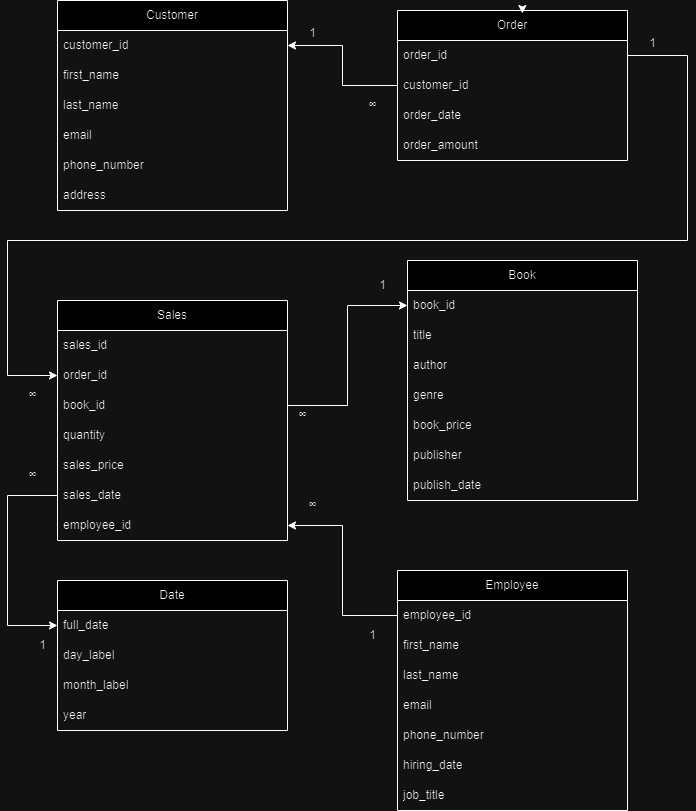

The diagram above was exported from draw.io. Its source (the exported page's mxGraphModel, read from the mxfile embedded in the PNG):
<mxGraphModel dx="1232" dy="1090" grid="1" gridSize="10" guides="1" tooltips="1" connect="1" arrows="1" fold="1" page="1" pageScale="1" pageWidth="850" pageHeight="1100" math="0" shadow="0">
  <root>
    <mxCell id="0" />
    <mxCell id="1" parent="0" />
    <mxCell id="yxv2qyChc1PCcabueEkf-3" value="Employee" style="swimlane;fontStyle=0;childLayout=stackLayout;horizontal=1;startSize=30;horizontalStack=0;resizeParent=1;resizeParentMax=0;resizeLast=0;collapsible=1;marginBottom=0;whiteSpace=wrap;html=1;" parent="1" vertex="1">
      <mxGeometry x="480" y="630" width="230" height="240" as="geometry" />
    </mxCell>
    <mxCell id="yxv2qyChc1PCcabueEkf-4" value="employee_id" style="text;strokeColor=none;fillColor=none;align=left;verticalAlign=middle;spacingLeft=4;spacingRight=4;overflow=hidden;points=[[0,0.5],[1,0.5]];portConstraint=eastwest;rotatable=0;whiteSpace=wrap;html=1;" parent="yxv2qyChc1PCcabueEkf-3" vertex="1">
      <mxGeometry y="30" width="230" height="30" as="geometry" />
    </mxCell>
    <mxCell id="yxv2qyChc1PCcabueEkf-5" value="first_name" style="text;strokeColor=none;fillColor=none;align=left;verticalAlign=middle;spacingLeft=4;spacingRight=4;overflow=hidden;points=[[0,0.5],[1,0.5]];portConstraint=eastwest;rotatable=0;whiteSpace=wrap;html=1;" parent="yxv2qyChc1PCcabueEkf-3" vertex="1">
      <mxGeometry y="60" width="230" height="30" as="geometry" />
    </mxCell>
    <mxCell id="yxv2qyChc1PCcabueEkf-6" value="last_name" style="text;strokeColor=none;fillColor=none;align=left;verticalAlign=middle;spacingLeft=4;spacingRight=4;overflow=hidden;points=[[0,0.5],[1,0.5]];portConstraint=eastwest;rotatable=0;whiteSpace=wrap;html=1;" parent="yxv2qyChc1PCcabueEkf-3" vertex="1">
      <mxGeometry y="90" width="230" height="30" as="geometry" />
    </mxCell>
    <mxCell id="yxv2qyChc1PCcabueEkf-9" value="email" style="text;strokeColor=none;fillColor=none;align=left;verticalAlign=middle;spacingLeft=4;spacingRight=4;overflow=hidden;points=[[0,0.5],[1,0.5]];portConstraint=eastwest;rotatable=0;whiteSpace=wrap;html=1;" parent="yxv2qyChc1PCcabueEkf-3" vertex="1">
      <mxGeometry y="120" width="230" height="30" as="geometry" />
    </mxCell>
    <mxCell id="yxv2qyChc1PCcabueEkf-8" value="phone_number" style="text;strokeColor=none;fillColor=none;align=left;verticalAlign=middle;spacingLeft=4;spacingRight=4;overflow=hidden;points=[[0,0.5],[1,0.5]];portConstraint=eastwest;rotatable=0;whiteSpace=wrap;html=1;" parent="yxv2qyChc1PCcabueEkf-3" vertex="1">
      <mxGeometry y="150" width="230" height="30" as="geometry" />
    </mxCell>
    <mxCell id="yxv2qyChc1PCcabueEkf-7" value="hiring_date" style="text;strokeColor=none;fillColor=none;align=left;verticalAlign=middle;spacingLeft=4;spacingRight=4;overflow=hidden;points=[[0,0.5],[1,0.5]];portConstraint=eastwest;rotatable=0;whiteSpace=wrap;html=1;" parent="yxv2qyChc1PCcabueEkf-3" vertex="1">
      <mxGeometry y="180" width="230" height="30" as="geometry" />
    </mxCell>
    <mxCell id="yxv2qyChc1PCcabueEkf-10" value="job_title" style="text;strokeColor=none;fillColor=none;align=left;verticalAlign=middle;spacingLeft=4;spacingRight=4;overflow=hidden;points=[[0,0.5],[1,0.5]];portConstraint=eastwest;rotatable=0;whiteSpace=wrap;html=1;" parent="yxv2qyChc1PCcabueEkf-3" vertex="1">
      <mxGeometry y="210" width="230" height="30" as="geometry" />
    </mxCell>
    <mxCell id="yxv2qyChc1PCcabueEkf-11" value="Customer" style="swimlane;fontStyle=0;childLayout=stackLayout;horizontal=1;startSize=30;horizontalStack=0;resizeParent=1;resizeParentMax=0;resizeLast=0;collapsible=1;marginBottom=0;whiteSpace=wrap;html=1;" parent="1" vertex="1">
      <mxGeometry x="140" y="60" width="230" height="210" as="geometry" />
    </mxCell>
    <mxCell id="yxv2qyChc1PCcabueEkf-12" value="customer_id" style="text;strokeColor=none;fillColor=none;align=left;verticalAlign=middle;spacingLeft=4;spacingRight=4;overflow=hidden;points=[[0,0.5],[1,0.5]];portConstraint=eastwest;rotatable=0;whiteSpace=wrap;html=1;" parent="yxv2qyChc1PCcabueEkf-11" vertex="1">
      <mxGeometry y="30" width="230" height="30" as="geometry" />
    </mxCell>
    <mxCell id="yxv2qyChc1PCcabueEkf-13" value="first_name" style="text;strokeColor=none;fillColor=none;align=left;verticalAlign=middle;spacingLeft=4;spacingRight=4;overflow=hidden;points=[[0,0.5],[1,0.5]];portConstraint=eastwest;rotatable=0;whiteSpace=wrap;html=1;" parent="yxv2qyChc1PCcabueEkf-11" vertex="1">
      <mxGeometry y="60" width="230" height="30" as="geometry" />
    </mxCell>
    <mxCell id="yxv2qyChc1PCcabueEkf-14" value="last_name" style="text;strokeColor=none;fillColor=none;align=left;verticalAlign=middle;spacingLeft=4;spacingRight=4;overflow=hidden;points=[[0,0.5],[1,0.5]];portConstraint=eastwest;rotatable=0;whiteSpace=wrap;html=1;" parent="yxv2qyChc1PCcabueEkf-11" vertex="1">
      <mxGeometry y="90" width="230" height="30" as="geometry" />
    </mxCell>
    <mxCell id="yxv2qyChc1PCcabueEkf-15" value="email" style="text;strokeColor=none;fillColor=none;align=left;verticalAlign=middle;spacingLeft=4;spacingRight=4;overflow=hidden;points=[[0,0.5],[1,0.5]];portConstraint=eastwest;rotatable=0;whiteSpace=wrap;html=1;" parent="yxv2qyChc1PCcabueEkf-11" vertex="1">
      <mxGeometry y="120" width="230" height="30" as="geometry" />
    </mxCell>
    <mxCell id="yxv2qyChc1PCcabueEkf-16" value="phone_number" style="text;strokeColor=none;fillColor=none;align=left;verticalAlign=middle;spacingLeft=4;spacingRight=4;overflow=hidden;points=[[0,0.5],[1,0.5]];portConstraint=eastwest;rotatable=0;whiteSpace=wrap;html=1;" parent="yxv2qyChc1PCcabueEkf-11" vertex="1">
      <mxGeometry y="150" width="230" height="30" as="geometry" />
    </mxCell>
    <mxCell id="yxv2qyChc1PCcabueEkf-17" value="address" style="text;strokeColor=none;fillColor=none;align=left;verticalAlign=middle;spacingLeft=4;spacingRight=4;overflow=hidden;points=[[0,0.5],[1,0.5]];portConstraint=eastwest;rotatable=0;whiteSpace=wrap;html=1;" parent="yxv2qyChc1PCcabueEkf-11" vertex="1">
      <mxGeometry y="180" width="230" height="30" as="geometry" />
    </mxCell>
    <mxCell id="yxv2qyChc1PCcabueEkf-19" value="Order" style="swimlane;fontStyle=0;childLayout=stackLayout;horizontal=1;startSize=30;horizontalStack=0;resizeParent=1;resizeParentMax=0;resizeLast=0;collapsible=1;marginBottom=0;whiteSpace=wrap;html=1;" parent="1" vertex="1">
      <mxGeometry x="480" y="70" width="230" height="150" as="geometry" />
    </mxCell>
    <mxCell id="yxv2qyChc1PCcabueEkf-20" value="order_id" style="text;strokeColor=none;fillColor=none;align=left;verticalAlign=middle;spacingLeft=4;spacingRight=4;overflow=hidden;points=[[0,0.5],[1,0.5]];portConstraint=eastwest;rotatable=0;whiteSpace=wrap;html=1;" parent="yxv2qyChc1PCcabueEkf-19" vertex="1">
      <mxGeometry y="30" width="230" height="30" as="geometry" />
    </mxCell>
    <mxCell id="yxv2qyChc1PCcabueEkf-21" value="customer_id" style="text;strokeColor=none;fillColor=none;align=left;verticalAlign=middle;spacingLeft=4;spacingRight=4;overflow=hidden;points=[[0,0.5],[1,0.5]];portConstraint=eastwest;rotatable=0;whiteSpace=wrap;html=1;" parent="yxv2qyChc1PCcabueEkf-19" vertex="1">
      <mxGeometry y="60" width="230" height="30" as="geometry" />
    </mxCell>
    <mxCell id="yxv2qyChc1PCcabueEkf-22" value="order_date" style="text;strokeColor=none;fillColor=none;align=left;verticalAlign=middle;spacingLeft=4;spacingRight=4;overflow=hidden;points=[[0,0.5],[1,0.5]];portConstraint=eastwest;rotatable=0;whiteSpace=wrap;html=1;" parent="yxv2qyChc1PCcabueEkf-19" vertex="1">
      <mxGeometry y="90" width="230" height="30" as="geometry" />
    </mxCell>
    <mxCell id="yxv2qyChc1PCcabueEkf-23" value="order_amount" style="text;strokeColor=none;fillColor=none;align=left;verticalAlign=middle;spacingLeft=4;spacingRight=4;overflow=hidden;points=[[0,0.5],[1,0.5]];portConstraint=eastwest;rotatable=0;whiteSpace=wrap;html=1;" parent="yxv2qyChc1PCcabueEkf-19" vertex="1">
      <mxGeometry y="120" width="230" height="30" as="geometry" />
    </mxCell>
    <mxCell id="yxv2qyChc1PCcabueEkf-27" value="Book" style="swimlane;fontStyle=0;childLayout=stackLayout;horizontal=1;startSize=30;horizontalStack=0;resizeParent=1;resizeParentMax=0;resizeLast=0;collapsible=1;marginBottom=0;whiteSpace=wrap;html=1;" parent="1" vertex="1">
      <mxGeometry x="490" y="320" width="230" height="240" as="geometry" />
    </mxCell>
    <mxCell id="yxv2qyChc1PCcabueEkf-28" value="book_id" style="text;strokeColor=none;fillColor=none;align=left;verticalAlign=middle;spacingLeft=4;spacingRight=4;overflow=hidden;points=[[0,0.5],[1,0.5]];portConstraint=eastwest;rotatable=0;whiteSpace=wrap;html=1;" parent="yxv2qyChc1PCcabueEkf-27" vertex="1">
      <mxGeometry y="30" width="230" height="30" as="geometry" />
    </mxCell>
    <mxCell id="yxv2qyChc1PCcabueEkf-29" value="title" style="text;strokeColor=none;fillColor=none;align=left;verticalAlign=middle;spacingLeft=4;spacingRight=4;overflow=hidden;points=[[0,0.5],[1,0.5]];portConstraint=eastwest;rotatable=0;whiteSpace=wrap;html=1;" parent="yxv2qyChc1PCcabueEkf-27" vertex="1">
      <mxGeometry y="60" width="230" height="30" as="geometry" />
    </mxCell>
    <mxCell id="yxv2qyChc1PCcabueEkf-30" value="author" style="text;strokeColor=none;fillColor=none;align=left;verticalAlign=middle;spacingLeft=4;spacingRight=4;overflow=hidden;points=[[0,0.5],[1,0.5]];portConstraint=eastwest;rotatable=0;whiteSpace=wrap;html=1;" parent="yxv2qyChc1PCcabueEkf-27" vertex="1">
      <mxGeometry y="90" width="230" height="30" as="geometry" />
    </mxCell>
    <mxCell id="yxv2qyChc1PCcabueEkf-31" value="genre" style="text;strokeColor=none;fillColor=none;align=left;verticalAlign=middle;spacingLeft=4;spacingRight=4;overflow=hidden;points=[[0,0.5],[1,0.5]];portConstraint=eastwest;rotatable=0;whiteSpace=wrap;html=1;" parent="yxv2qyChc1PCcabueEkf-27" vertex="1">
      <mxGeometry y="120" width="230" height="30" as="geometry" />
    </mxCell>
    <mxCell id="yxv2qyChc1PCcabueEkf-32" value="book_price" style="text;strokeColor=none;fillColor=none;align=left;verticalAlign=middle;spacingLeft=4;spacingRight=4;overflow=hidden;points=[[0,0.5],[1,0.5]];portConstraint=eastwest;rotatable=0;whiteSpace=wrap;html=1;" parent="yxv2qyChc1PCcabueEkf-27" vertex="1">
      <mxGeometry y="150" width="230" height="30" as="geometry" />
    </mxCell>
    <mxCell id="yxv2qyChc1PCcabueEkf-33" value="publisher" style="text;strokeColor=none;fillColor=none;align=left;verticalAlign=middle;spacingLeft=4;spacingRight=4;overflow=hidden;points=[[0,0.5],[1,0.5]];portConstraint=eastwest;rotatable=0;whiteSpace=wrap;html=1;" parent="yxv2qyChc1PCcabueEkf-27" vertex="1">
      <mxGeometry y="180" width="230" height="30" as="geometry" />
    </mxCell>
    <mxCell id="yxv2qyChc1PCcabueEkf-34" value="publish_date" style="text;strokeColor=none;fillColor=none;align=left;verticalAlign=middle;spacingLeft=4;spacingRight=4;overflow=hidden;points=[[0,0.5],[1,0.5]];portConstraint=eastwest;rotatable=0;whiteSpace=wrap;html=1;" parent="yxv2qyChc1PCcabueEkf-27" vertex="1">
      <mxGeometry y="210" width="230" height="30" as="geometry" />
    </mxCell>
    <mxCell id="yxv2qyChc1PCcabueEkf-35" value="Sales" style="swimlane;fontStyle=0;childLayout=stackLayout;horizontal=1;startSize=30;horizontalStack=0;resizeParent=1;resizeParentMax=0;resizeLast=0;collapsible=1;marginBottom=0;whiteSpace=wrap;html=1;" parent="1" vertex="1">
      <mxGeometry x="140" y="360" width="230" height="240" as="geometry" />
    </mxCell>
    <mxCell id="yxv2qyChc1PCcabueEkf-36" value="sales_id" style="text;strokeColor=none;fillColor=none;align=left;verticalAlign=middle;spacingLeft=4;spacingRight=4;overflow=hidden;points=[[0,0.5],[1,0.5]];portConstraint=eastwest;rotatable=0;whiteSpace=wrap;html=1;" parent="yxv2qyChc1PCcabueEkf-35" vertex="1">
      <mxGeometry y="30" width="230" height="30" as="geometry" />
    </mxCell>
    <mxCell id="yxv2qyChc1PCcabueEkf-37" value="order_id" style="text;strokeColor=none;fillColor=none;align=left;verticalAlign=middle;spacingLeft=4;spacingRight=4;overflow=hidden;points=[[0,0.5],[1,0.5]];portConstraint=eastwest;rotatable=0;whiteSpace=wrap;html=1;" parent="yxv2qyChc1PCcabueEkf-35" vertex="1">
      <mxGeometry y="60" width="230" height="30" as="geometry" />
    </mxCell>
    <mxCell id="yxv2qyChc1PCcabueEkf-38" value="book_id" style="text;strokeColor=none;fillColor=none;align=left;verticalAlign=middle;spacingLeft=4;spacingRight=4;overflow=hidden;points=[[0,0.5],[1,0.5]];portConstraint=eastwest;rotatable=0;whiteSpace=wrap;html=1;" parent="yxv2qyChc1PCcabueEkf-35" vertex="1">
      <mxGeometry y="90" width="230" height="30" as="geometry" />
    </mxCell>
    <mxCell id="yxv2qyChc1PCcabueEkf-39" value="quantity" style="text;strokeColor=none;fillColor=none;align=left;verticalAlign=middle;spacingLeft=4;spacingRight=4;overflow=hidden;points=[[0,0.5],[1,0.5]];portConstraint=eastwest;rotatable=0;whiteSpace=wrap;html=1;" parent="yxv2qyChc1PCcabueEkf-35" vertex="1">
      <mxGeometry y="120" width="230" height="30" as="geometry" />
    </mxCell>
    <mxCell id="yxv2qyChc1PCcabueEkf-40" value="sales_price" style="text;strokeColor=none;fillColor=none;align=left;verticalAlign=middle;spacingLeft=4;spacingRight=4;overflow=hidden;points=[[0,0.5],[1,0.5]];portConstraint=eastwest;rotatable=0;whiteSpace=wrap;html=1;" parent="yxv2qyChc1PCcabueEkf-35" vertex="1">
      <mxGeometry y="150" width="230" height="30" as="geometry" />
    </mxCell>
    <mxCell id="yxv2qyChc1PCcabueEkf-52" value="sales_date" style="text;strokeColor=none;fillColor=none;align=left;verticalAlign=middle;spacingLeft=4;spacingRight=4;overflow=hidden;points=[[0,0.5],[1,0.5]];portConstraint=eastwest;rotatable=0;whiteSpace=wrap;html=1;" parent="yxv2qyChc1PCcabueEkf-35" vertex="1">
      <mxGeometry y="180" width="230" height="30" as="geometry" />
    </mxCell>
    <mxCell id="yxv2qyChc1PCcabueEkf-68" value="employee_id" style="text;strokeColor=none;fillColor=none;align=left;verticalAlign=middle;spacingLeft=4;spacingRight=4;overflow=hidden;points=[[0,0.5],[1,0.5]];portConstraint=eastwest;rotatable=0;whiteSpace=wrap;html=1;" parent="yxv2qyChc1PCcabueEkf-35" vertex="1">
      <mxGeometry y="210" width="230" height="30" as="geometry" />
    </mxCell>
    <mxCell id="yxv2qyChc1PCcabueEkf-41" value="Date" style="swimlane;fontStyle=0;childLayout=stackLayout;horizontal=1;startSize=30;horizontalStack=0;resizeParent=1;resizeParentMax=0;resizeLast=0;collapsible=1;marginBottom=0;whiteSpace=wrap;html=1;" parent="1" vertex="1">
      <mxGeometry x="140" y="640" width="230" height="150" as="geometry" />
    </mxCell>
    <mxCell id="yxv2qyChc1PCcabueEkf-42" value="full_date" style="text;strokeColor=none;fillColor=none;align=left;verticalAlign=middle;spacingLeft=4;spacingRight=4;overflow=hidden;points=[[0,0.5],[1,0.5]];portConstraint=eastwest;rotatable=0;whiteSpace=wrap;html=1;" parent="yxv2qyChc1PCcabueEkf-41" vertex="1">
      <mxGeometry y="30" width="230" height="30" as="geometry" />
    </mxCell>
    <mxCell id="yxv2qyChc1PCcabueEkf-43" value="day_label" style="text;strokeColor=none;fillColor=none;align=left;verticalAlign=middle;spacingLeft=4;spacingRight=4;overflow=hidden;points=[[0,0.5],[1,0.5]];portConstraint=eastwest;rotatable=0;whiteSpace=wrap;html=1;" parent="yxv2qyChc1PCcabueEkf-41" vertex="1">
      <mxGeometry y="60" width="230" height="30" as="geometry" />
    </mxCell>
    <mxCell id="yxv2qyChc1PCcabueEkf-44" value="month_label" style="text;strokeColor=none;fillColor=none;align=left;verticalAlign=middle;spacingLeft=4;spacingRight=4;overflow=hidden;points=[[0,0.5],[1,0.5]];portConstraint=eastwest;rotatable=0;whiteSpace=wrap;html=1;" parent="yxv2qyChc1PCcabueEkf-41" vertex="1">
      <mxGeometry y="90" width="230" height="30" as="geometry" />
    </mxCell>
    <mxCell id="yxv2qyChc1PCcabueEkf-45" value="year" style="text;strokeColor=none;fillColor=none;align=left;verticalAlign=middle;spacingLeft=4;spacingRight=4;overflow=hidden;points=[[0,0.5],[1,0.5]];portConstraint=eastwest;rotatable=0;whiteSpace=wrap;html=1;" parent="yxv2qyChc1PCcabueEkf-41" vertex="1">
      <mxGeometry y="120" width="230" height="30" as="geometry" />
    </mxCell>
    <mxCell id="yxv2qyChc1PCcabueEkf-47" style="edgeStyle=orthogonalEdgeStyle;rounded=0;orthogonalLoop=1;jettySize=auto;html=1;exitX=0.5;exitY=0;exitDx=0;exitDy=0;entryX=0.543;entryY=0.02;entryDx=0;entryDy=0;entryPerimeter=0;" parent="1" source="yxv2qyChc1PCcabueEkf-19" target="yxv2qyChc1PCcabueEkf-19" edge="1">
      <mxGeometry relative="1" as="geometry" />
    </mxCell>
    <mxCell id="yxv2qyChc1PCcabueEkf-49" style="edgeStyle=orthogonalEdgeStyle;rounded=0;orthogonalLoop=1;jettySize=auto;html=1;exitX=0;exitY=0.5;exitDx=0;exitDy=0;entryX=1;entryY=0.5;entryDx=0;entryDy=0;" parent="1" source="yxv2qyChc1PCcabueEkf-21" target="yxv2qyChc1PCcabueEkf-12" edge="1">
      <mxGeometry relative="1" as="geometry" />
    </mxCell>
    <mxCell id="yxv2qyChc1PCcabueEkf-50" style="edgeStyle=orthogonalEdgeStyle;rounded=0;orthogonalLoop=1;jettySize=auto;html=1;entryX=0;entryY=0.5;entryDx=0;entryDy=0;" parent="1" source="yxv2qyChc1PCcabueEkf-20" target="yxv2qyChc1PCcabueEkf-37" edge="1">
      <mxGeometry relative="1" as="geometry">
        <Array as="points">
          <mxPoint x="770" y="115" />
          <mxPoint x="770" y="300" />
          <mxPoint x="90" y="300" />
          <mxPoint x="90" y="435" />
        </Array>
      </mxGeometry>
    </mxCell>
    <mxCell id="yxv2qyChc1PCcabueEkf-51" style="edgeStyle=orthogonalEdgeStyle;rounded=0;orthogonalLoop=1;jettySize=auto;html=1;exitX=1;exitY=0.5;exitDx=0;exitDy=0;entryX=0;entryY=0.5;entryDx=0;entryDy=0;" parent="1" source="yxv2qyChc1PCcabueEkf-38" target="yxv2qyChc1PCcabueEkf-28" edge="1">
      <mxGeometry relative="1" as="geometry" />
    </mxCell>
    <mxCell id="yxv2qyChc1PCcabueEkf-54" style="edgeStyle=orthogonalEdgeStyle;rounded=0;orthogonalLoop=1;jettySize=auto;html=1;exitX=0;exitY=0.5;exitDx=0;exitDy=0;entryX=0;entryY=0.5;entryDx=0;entryDy=0;" parent="1" source="yxv2qyChc1PCcabueEkf-52" target="yxv2qyChc1PCcabueEkf-42" edge="1">
      <mxGeometry relative="1" as="geometry">
        <Array as="points">
          <mxPoint x="90" y="555" />
          <mxPoint x="90" y="685" />
        </Array>
      </mxGeometry>
    </mxCell>
    <mxCell id="yxv2qyChc1PCcabueEkf-59" value="1" style="text;html=1;align=center;verticalAlign=middle;resizable=0;points=[];autosize=1;strokeColor=none;fillColor=none;" parent="1" vertex="1">
      <mxGeometry x="380" y="78" width="30" height="30" as="geometry" />
    </mxCell>
    <mxCell id="yxv2qyChc1PCcabueEkf-61" value="∞" style="text;html=1;align=center;verticalAlign=middle;resizable=0;points=[];autosize=1;strokeColor=none;fillColor=none;" parent="1" vertex="1">
      <mxGeometry x="440" y="150" width="30" height="30" as="geometry" />
    </mxCell>
    <mxCell id="yxv2qyChc1PCcabueEkf-62" value="1" style="text;html=1;align=center;verticalAlign=middle;resizable=0;points=[];autosize=1;strokeColor=none;fillColor=none;" parent="1" vertex="1">
      <mxGeometry x="720" y="88" width="30" height="30" as="geometry" />
    </mxCell>
    <mxCell id="yxv2qyChc1PCcabueEkf-63" value="∞" style="text;html=1;align=center;verticalAlign=middle;resizable=0;points=[];autosize=1;strokeColor=none;fillColor=none;" parent="1" vertex="1">
      <mxGeometry x="100" y="440" width="30" height="30" as="geometry" />
    </mxCell>
    <mxCell id="yxv2qyChc1PCcabueEkf-64" value="∞" style="text;html=1;align=center;verticalAlign=middle;resizable=0;points=[];autosize=1;strokeColor=none;fillColor=none;" parent="1" vertex="1">
      <mxGeometry x="370" y="460" width="30" height="30" as="geometry" />
    </mxCell>
    <mxCell id="yxv2qyChc1PCcabueEkf-65" value="1" style="text;html=1;align=center;verticalAlign=middle;resizable=0;points=[];autosize=1;strokeColor=none;fillColor=none;" parent="1" vertex="1">
      <mxGeometry x="450" y="330" width="30" height="30" as="geometry" />
    </mxCell>
    <mxCell id="yxv2qyChc1PCcabueEkf-67" value="1" style="text;html=1;align=center;verticalAlign=middle;resizable=0;points=[];autosize=1;strokeColor=none;fillColor=none;" parent="1" vertex="1">
      <mxGeometry x="110" y="690" width="30" height="30" as="geometry" />
    </mxCell>
    <mxCell id="yxv2qyChc1PCcabueEkf-73" value="1" style="text;html=1;align=center;verticalAlign=middle;resizable=0;points=[];autosize=1;strokeColor=none;fillColor=none;" parent="1" vertex="1">
      <mxGeometry x="440" y="680" width="30" height="30" as="geometry" />
    </mxCell>
    <mxCell id="oDNLG-nA-mFfq_NLoINP-1" value="∞" style="text;html=1;align=center;verticalAlign=middle;resizable=0;points=[];autosize=1;strokeColor=none;fillColor=none;" parent="1" vertex="1">
      <mxGeometry x="100" y="520" width="30" height="30" as="geometry" />
    </mxCell>
    <mxCell id="oDNLG-nA-mFfq_NLoINP-2" value="∞" style="text;html=1;align=center;verticalAlign=middle;resizable=0;points=[];autosize=1;strokeColor=none;fillColor=none;" parent="1" vertex="1">
      <mxGeometry x="380" y="550" width="30" height="30" as="geometry" />
    </mxCell>
    <mxCell id="vYAsg0attWRN2RWPcY-t-1" style="edgeStyle=orthogonalEdgeStyle;rounded=0;orthogonalLoop=1;jettySize=auto;html=1;entryX=1;entryY=0.5;entryDx=0;entryDy=0;" edge="1" parent="1" source="yxv2qyChc1PCcabueEkf-4" target="yxv2qyChc1PCcabueEkf-68">
      <mxGeometry relative="1" as="geometry" />
    </mxCell>
  </root>
</mxGraphModel>